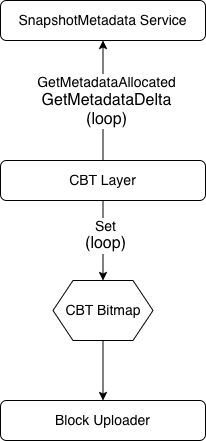

The diagram above was exported from draw.io. Its source (the exported page's mxGraphModel, read from the mxfile embedded in the PNG):
<mxGraphModel dx="1665" dy="886" grid="1" gridSize="10" guides="1" tooltips="1" connect="1" arrows="1" fold="1" page="1" pageScale="1" pageWidth="850" pageHeight="1100" math="0" shadow="0">
  <root>
    <mxCell id="0" />
    <mxCell id="1" parent="0" />
    <mxCell id="uVsd469O32sWXFHhmFCk-1" parent="1" style="rounded=1;whiteSpace=wrap;html=1;" value="&lt;font style=&quot;font-size: 14px;&quot;&gt;SnapshotMetadata Service&lt;/font&gt;" vertex="1">
      <mxGeometry height="40" width="205" x="280" y="80" as="geometry" />
    </mxCell>
    <mxCell id="uVsd469O32sWXFHhmFCk-3" edge="1" parent="1" source="uVsd469O32sWXFHhmFCk-2" style="edgeStyle=orthogonalEdgeStyle;rounded=0;orthogonalLoop=1;jettySize=auto;html=1;" target="uVsd469O32sWXFHhmFCk-1" value="">
      <mxGeometry relative="1" as="geometry" />
    </mxCell>
    <mxCell id="uVsd469O32sWXFHhmFCk-4" connectable="0" parent="uVsd469O32sWXFHhmFCk-3" style="edgeLabel;html=1;align=center;verticalAlign=middle;resizable=0;points=[];" value="&lt;div style=&quot;font-family: Menlo, Monaco, &amp;quot;Courier New&amp;quot;, monospace; font-size: 12px; line-height: 18px; white-space-collapse: preserve;&quot;&gt;&lt;br&gt;&lt;/div&gt;" vertex="1">
      <mxGeometry relative="1" x="0.225" y="2" as="geometry">
        <mxPoint x="1" as="offset" />
      </mxGeometry>
    </mxCell>
    <mxCell id="uVsd469O32sWXFHhmFCk-5" connectable="0" parent="uVsd469O32sWXFHhmFCk-3" style="edgeLabel;html=1;align=center;verticalAlign=middle;resizable=0;points=[];" value="&lt;font style=&quot;font-size: 14px;&quot;&gt;GetMetadataAllocated&lt;/font&gt;&lt;div&gt;&lt;font size=&quot;3&quot;&gt;GetMetadataDelta&lt;/font&gt;&lt;/div&gt;&lt;div&gt;&lt;font size=&quot;3&quot;&gt;(loop)&lt;/font&gt;&lt;/div&gt;" vertex="1">
      <mxGeometry relative="1" x="0.175" y="-2" as="geometry">
        <mxPoint x="1" y="11" as="offset" />
      </mxGeometry>
    </mxCell>
    <mxCell id="uVsd469O32sWXFHhmFCk-8" edge="1" parent="1" source="uVsd469O32sWXFHhmFCk-2" style="edgeStyle=orthogonalEdgeStyle;rounded=0;orthogonalLoop=1;jettySize=auto;html=1;entryX=0.5;entryY=0;entryDx=0;entryDy=0;" target="uVsd469O32sWXFHhmFCk-6">
      <mxGeometry relative="1" as="geometry" />
    </mxCell>
    <mxCell id="uVsd469O32sWXFHhmFCk-9" connectable="0" parent="uVsd469O32sWXFHhmFCk-8" style="edgeLabel;html=1;align=center;verticalAlign=middle;resizable=0;points=[];" value="&lt;font style=&quot;font-size: 14px;&quot;&gt;Set&lt;/font&gt;&lt;div&gt;&lt;font size=&quot;3&quot;&gt;(loop)&lt;/font&gt;&lt;/div&gt;" vertex="1">
      <mxGeometry relative="1" x="-0.16" y="2" as="geometry">
        <mxPoint as="offset" />
      </mxGeometry>
    </mxCell>
    <mxCell id="uVsd469O32sWXFHhmFCk-2" parent="1" style="rounded=1;whiteSpace=wrap;html=1;" value="&lt;font style=&quot;font-size: 14px;&quot;&gt;CBT Layer&lt;/font&gt;" vertex="1">
      <mxGeometry height="40" width="205" x="280" y="240" as="geometry" />
    </mxCell>
    <mxCell id="uVsd469O32sWXFHhmFCk-10" edge="1" parent="1" source="uVsd469O32sWXFHhmFCk-6" style="edgeStyle=orthogonalEdgeStyle;rounded=0;orthogonalLoop=1;jettySize=auto;html=1;" target="uVsd469O32sWXFHhmFCk-7">
      <mxGeometry relative="1" as="geometry" />
    </mxCell>
    <mxCell id="uVsd469O32sWXFHhmFCk-6" parent="1" style="shape=hexagon;perimeter=hexagonPerimeter2;whiteSpace=wrap;html=1;fixedSize=1;" value="&lt;font style=&quot;font-size: 14px;&quot;&gt;CBT Bitmap&lt;/font&gt;" vertex="1">
      <mxGeometry height="60" width="100" x="332.5" y="360" as="geometry" />
    </mxCell>
    <mxCell id="uVsd469O32sWXFHhmFCk-7" parent="1" style="rounded=1;whiteSpace=wrap;html=1;" value="&lt;font style=&quot;font-size: 14px;&quot;&gt;Block Uploader&lt;/font&gt;" vertex="1">
      <mxGeometry height="40" width="205" x="280" y="480" as="geometry" />
    </mxCell>
  </root>
</mxGraphModel>